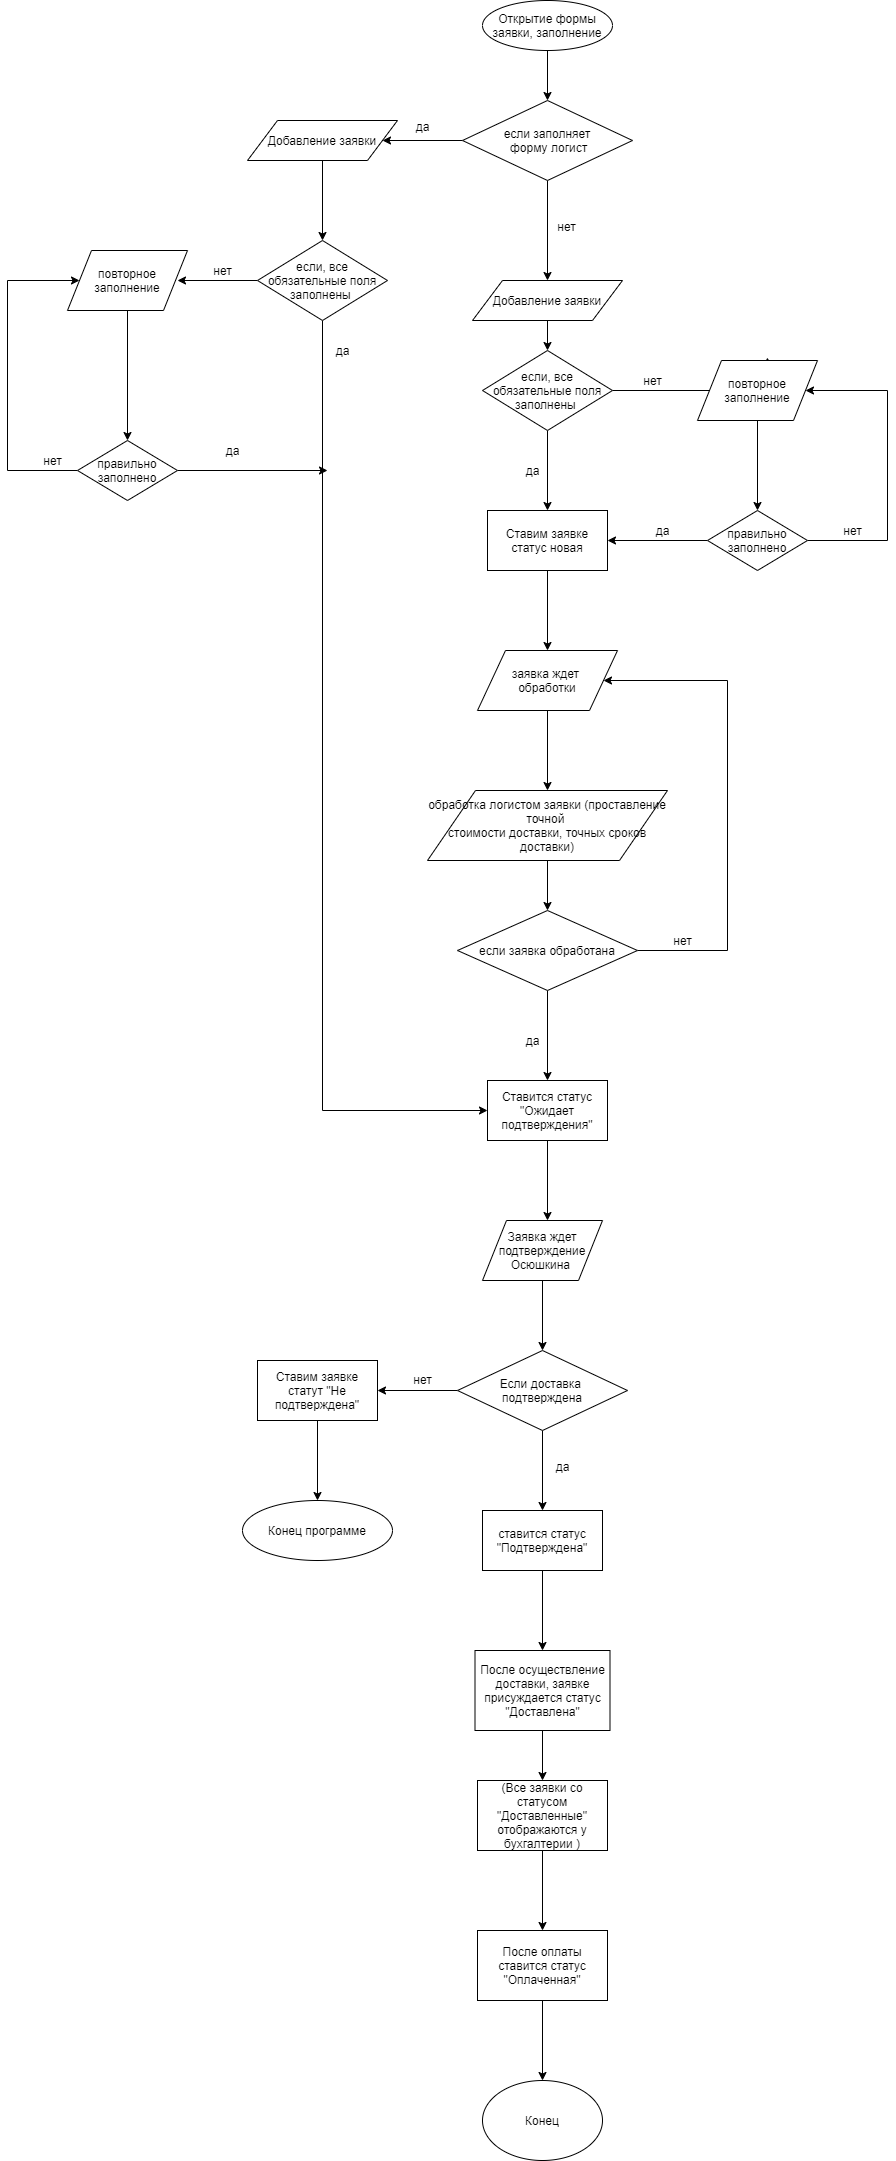

The diagram above was exported from draw.io. Its source (the exported page's mxGraphModel, read from the mxfile embedded in the PNG):
<mxGraphModel dx="2249" dy="1882" grid="1" gridSize="10" guides="1" tooltips="1" connect="1" arrows="1" fold="1" page="1" pageScale="1" pageWidth="827" pageHeight="1169" math="0" shadow="0">
  <root>
    <mxCell id="WIyWlLk6GJQsqaUBKTNV-0" />
    <mxCell id="WIyWlLk6GJQsqaUBKTNV-1" parent="WIyWlLk6GJQsqaUBKTNV-0" />
    <mxCell id="Od9wGchxbaTj_k8iFoty-78" value="" style="edgeStyle=orthogonalEdgeStyle;rounded=0;orthogonalLoop=1;jettySize=auto;html=1;" parent="WIyWlLk6GJQsqaUBKTNV-1" source="Od9wGchxbaTj_k8iFoty-0" target="Od9wGchxbaTj_k8iFoty-74" edge="1">
      <mxGeometry relative="1" as="geometry" />
    </mxCell>
    <mxCell id="Od9wGchxbaTj_k8iFoty-0" value="Открытие формы заявки, заполнение" style="ellipse;whiteSpace=wrap;html=1;" parent="WIyWlLk6GJQsqaUBKTNV-1" vertex="1">
      <mxGeometry x="315" y="-700" width="130" height="50" as="geometry" />
    </mxCell>
    <mxCell id="Od9wGchxbaTj_k8iFoty-5" value="" style="edgeStyle=orthogonalEdgeStyle;rounded=0;orthogonalLoop=1;jettySize=auto;html=1;" parent="WIyWlLk6GJQsqaUBKTNV-1" source="Od9wGchxbaTj_k8iFoty-1" target="Od9wGchxbaTj_k8iFoty-4" edge="1">
      <mxGeometry relative="1" as="geometry" />
    </mxCell>
    <mxCell id="Od9wGchxbaTj_k8iFoty-1" value="Добавление заявки" style="shape=parallelogram;perimeter=parallelogramPerimeter;whiteSpace=wrap;html=1;" parent="WIyWlLk6GJQsqaUBKTNV-1" vertex="1">
      <mxGeometry x="305" y="-420" width="150" height="40" as="geometry" />
    </mxCell>
    <mxCell id="Od9wGchxbaTj_k8iFoty-7" value="" style="edgeStyle=orthogonalEdgeStyle;rounded=0;orthogonalLoop=1;jettySize=auto;html=1;" parent="WIyWlLk6GJQsqaUBKTNV-1" source="Od9wGchxbaTj_k8iFoty-4" edge="1">
      <mxGeometry relative="1" as="geometry">
        <mxPoint x="380" y="-190" as="targetPoint" />
      </mxGeometry>
    </mxCell>
    <mxCell id="Od9wGchxbaTj_k8iFoty-11" value="" style="edgeStyle=orthogonalEdgeStyle;rounded=0;orthogonalLoop=1;jettySize=auto;html=1;entryX=0.583;entryY=-0.05;entryDx=0;entryDy=0;entryPerimeter=0;" parent="WIyWlLk6GJQsqaUBKTNV-1" source="Od9wGchxbaTj_k8iFoty-4" target="Od9wGchxbaTj_k8iFoty-12" edge="1">
      <mxGeometry relative="1" as="geometry">
        <mxPoint x="550" y="-310" as="targetPoint" />
        <Array as="points">
          <mxPoint x="580" y="-310" />
          <mxPoint x="580" y="-283" />
        </Array>
      </mxGeometry>
    </mxCell>
    <mxCell id="Od9wGchxbaTj_k8iFoty-4" value="если, все обязательные поля заполнены&amp;nbsp;" style="rhombus;whiteSpace=wrap;html=1;" parent="WIyWlLk6GJQsqaUBKTNV-1" vertex="1">
      <mxGeometry x="315" y="-350" width="130" height="80" as="geometry" />
    </mxCell>
    <mxCell id="Od9wGchxbaTj_k8iFoty-38" value="" style="edgeStyle=orthogonalEdgeStyle;rounded=0;orthogonalLoop=1;jettySize=auto;html=1;" parent="WIyWlLk6GJQsqaUBKTNV-1" source="Od9wGchxbaTj_k8iFoty-8" edge="1">
      <mxGeometry relative="1" as="geometry">
        <mxPoint x="380" y="-50" as="targetPoint" />
      </mxGeometry>
    </mxCell>
    <mxCell id="Od9wGchxbaTj_k8iFoty-8" value="Ставим заявке статус новая" style="rounded=0;whiteSpace=wrap;html=1;" parent="WIyWlLk6GJQsqaUBKTNV-1" vertex="1">
      <mxGeometry x="320" y="-190" width="120" height="60" as="geometry" />
    </mxCell>
    <mxCell id="Od9wGchxbaTj_k8iFoty-9" value="да" style="text;html=1;align=center;verticalAlign=middle;resizable=0;points=[];autosize=1;" parent="WIyWlLk6GJQsqaUBKTNV-1" vertex="1">
      <mxGeometry x="350" y="-240" width="30" height="20" as="geometry" />
    </mxCell>
    <mxCell id="Od9wGchxbaTj_k8iFoty-30" value="" style="edgeStyle=orthogonalEdgeStyle;rounded=0;orthogonalLoop=1;jettySize=auto;html=1;" parent="WIyWlLk6GJQsqaUBKTNV-1" source="Od9wGchxbaTj_k8iFoty-12" target="Od9wGchxbaTj_k8iFoty-28" edge="1">
      <mxGeometry relative="1" as="geometry" />
    </mxCell>
    <mxCell id="Od9wGchxbaTj_k8iFoty-12" value="повторное заполнение" style="shape=parallelogram;perimeter=parallelogramPerimeter;whiteSpace=wrap;html=1;" parent="WIyWlLk6GJQsqaUBKTNV-1" vertex="1">
      <mxGeometry x="530" y="-340" width="120" height="60" as="geometry" />
    </mxCell>
    <mxCell id="Od9wGchxbaTj_k8iFoty-13" value="нет" style="text;html=1;align=center;verticalAlign=middle;resizable=0;points=[];autosize=1;" parent="WIyWlLk6GJQsqaUBKTNV-1" vertex="1">
      <mxGeometry x="470" y="-330" width="30" height="20" as="geometry" />
    </mxCell>
    <mxCell id="Od9wGchxbaTj_k8iFoty-21" value="" style="edgeStyle=orthogonalEdgeStyle;rounded=0;orthogonalLoop=1;jettySize=auto;html=1;" parent="WIyWlLk6GJQsqaUBKTNV-1" source="Od9wGchxbaTj_k8iFoty-19" target="Od9wGchxbaTj_k8iFoty-20" edge="1">
      <mxGeometry relative="1" as="geometry" />
    </mxCell>
    <mxCell id="Od9wGchxbaTj_k8iFoty-19" value="обработка логистом заявки (проставление точной &lt;br&gt;стоимости доставки, точных сроков доставки)" style="shape=parallelogram;perimeter=parallelogramPerimeter;whiteSpace=wrap;html=1;" parent="WIyWlLk6GJQsqaUBKTNV-1" vertex="1">
      <mxGeometry x="260" y="90" width="240" height="70" as="geometry" />
    </mxCell>
    <mxCell id="Od9wGchxbaTj_k8iFoty-25" value="" style="edgeStyle=orthogonalEdgeStyle;rounded=0;orthogonalLoop=1;jettySize=auto;html=1;entryX=0.5;entryY=0;entryDx=0;entryDy=0;" parent="WIyWlLk6GJQsqaUBKTNV-1" source="Od9wGchxbaTj_k8iFoty-20" target="Od9wGchxbaTj_k8iFoty-26" edge="1">
      <mxGeometry relative="1" as="geometry">
        <mxPoint x="380" y="200" as="targetPoint" />
      </mxGeometry>
    </mxCell>
    <mxCell id="Od9wGchxbaTj_k8iFoty-40" value="" style="edgeStyle=orthogonalEdgeStyle;rounded=0;orthogonalLoop=1;jettySize=auto;html=1;entryX=1;entryY=0.5;entryDx=0;entryDy=0;" parent="WIyWlLk6GJQsqaUBKTNV-1" source="Od9wGchxbaTj_k8iFoty-20" target="Od9wGchxbaTj_k8iFoty-42" edge="1">
      <mxGeometry relative="1" as="geometry">
        <mxPoint x="440" y="-20" as="targetPoint" />
        <Array as="points">
          <mxPoint x="560" y="250" />
          <mxPoint x="560" y="-20" />
        </Array>
      </mxGeometry>
    </mxCell>
    <mxCell id="Od9wGchxbaTj_k8iFoty-20" value="если заявка обработана" style="rhombus;whiteSpace=wrap;html=1;" parent="WIyWlLk6GJQsqaUBKTNV-1" vertex="1">
      <mxGeometry x="290" y="210" width="180" height="80" as="geometry" />
    </mxCell>
    <mxCell id="Od9wGchxbaTj_k8iFoty-47" value="" style="edgeStyle=orthogonalEdgeStyle;rounded=0;orthogonalLoop=1;jettySize=auto;html=1;" parent="WIyWlLk6GJQsqaUBKTNV-1" source="Od9wGchxbaTj_k8iFoty-26" edge="1">
      <mxGeometry relative="1" as="geometry">
        <mxPoint x="380" y="520" as="targetPoint" />
      </mxGeometry>
    </mxCell>
    <mxCell id="Od9wGchxbaTj_k8iFoty-26" value="Ставится статус &quot;Ожидает подтверждения&quot;" style="rounded=0;whiteSpace=wrap;html=1;" parent="WIyWlLk6GJQsqaUBKTNV-1" vertex="1">
      <mxGeometry x="320" y="380" width="120" height="60" as="geometry" />
    </mxCell>
    <mxCell id="Od9wGchxbaTj_k8iFoty-27" value="да" style="text;html=1;align=center;verticalAlign=middle;resizable=0;points=[];autosize=1;" parent="WIyWlLk6GJQsqaUBKTNV-1" vertex="1">
      <mxGeometry x="350" y="330" width="30" height="20" as="geometry" />
    </mxCell>
    <mxCell id="Od9wGchxbaTj_k8iFoty-29" style="edgeStyle=orthogonalEdgeStyle;rounded=0;orthogonalLoop=1;jettySize=auto;html=1;entryX=1;entryY=0.5;entryDx=0;entryDy=0;" parent="WIyWlLk6GJQsqaUBKTNV-1" source="Od9wGchxbaTj_k8iFoty-28" target="Od9wGchxbaTj_k8iFoty-8" edge="1">
      <mxGeometry relative="1" as="geometry">
        <mxPoint x="580" y="-160" as="targetPoint" />
      </mxGeometry>
    </mxCell>
    <mxCell id="Od9wGchxbaTj_k8iFoty-32" style="edgeStyle=orthogonalEdgeStyle;rounded=0;orthogonalLoop=1;jettySize=auto;html=1;entryX=1;entryY=0.5;entryDx=0;entryDy=0;" parent="WIyWlLk6GJQsqaUBKTNV-1" source="Od9wGchxbaTj_k8iFoty-28" target="Od9wGchxbaTj_k8iFoty-12" edge="1">
      <mxGeometry relative="1" as="geometry">
        <mxPoint x="720" y="-320" as="targetPoint" />
        <Array as="points">
          <mxPoint x="720" y="-160" />
          <mxPoint x="720" y="-310" />
        </Array>
      </mxGeometry>
    </mxCell>
    <mxCell id="Od9wGchxbaTj_k8iFoty-28" value="правильно заполнено" style="rhombus;whiteSpace=wrap;html=1;" parent="WIyWlLk6GJQsqaUBKTNV-1" vertex="1">
      <mxGeometry x="540" y="-190" width="100" height="60" as="geometry" />
    </mxCell>
    <mxCell id="Od9wGchxbaTj_k8iFoty-31" value="да&lt;br&gt;" style="text;html=1;align=center;verticalAlign=middle;resizable=0;points=[];autosize=1;" parent="WIyWlLk6GJQsqaUBKTNV-1" vertex="1">
      <mxGeometry x="480" y="-180" width="30" height="20" as="geometry" />
    </mxCell>
    <mxCell id="Od9wGchxbaTj_k8iFoty-33" value="нет&lt;br&gt;" style="text;html=1;align=center;verticalAlign=middle;resizable=0;points=[];autosize=1;" parent="WIyWlLk6GJQsqaUBKTNV-1" vertex="1">
      <mxGeometry x="670" y="-180" width="30" height="20" as="geometry" />
    </mxCell>
    <mxCell id="Od9wGchxbaTj_k8iFoty-36" value="" style="edgeStyle=orthogonalEdgeStyle;rounded=0;orthogonalLoop=1;jettySize=auto;html=1;" parent="WIyWlLk6GJQsqaUBKTNV-1" target="Od9wGchxbaTj_k8iFoty-19" edge="1">
      <mxGeometry relative="1" as="geometry">
        <mxPoint x="380" y="10" as="sourcePoint" />
      </mxGeometry>
    </mxCell>
    <mxCell id="Od9wGchxbaTj_k8iFoty-41" value="нет&lt;br&gt;" style="text;html=1;align=center;verticalAlign=middle;resizable=0;points=[];autosize=1;" parent="WIyWlLk6GJQsqaUBKTNV-1" vertex="1">
      <mxGeometry x="500" y="230" width="30" height="20" as="geometry" />
    </mxCell>
    <mxCell id="Od9wGchxbaTj_k8iFoty-42" value="&lt;span&gt;заявка ждет &lt;br&gt;обработки&lt;/span&gt;" style="shape=parallelogram;perimeter=parallelogramPerimeter;whiteSpace=wrap;html=1;" parent="WIyWlLk6GJQsqaUBKTNV-1" vertex="1">
      <mxGeometry x="310" y="-50" width="140" height="60" as="geometry" />
    </mxCell>
    <mxCell id="Od9wGchxbaTj_k8iFoty-49" value="" style="edgeStyle=orthogonalEdgeStyle;rounded=0;orthogonalLoop=1;jettySize=auto;html=1;" parent="WIyWlLk6GJQsqaUBKTNV-1" source="Od9wGchxbaTj_k8iFoty-45" target="Od9wGchxbaTj_k8iFoty-48" edge="1">
      <mxGeometry relative="1" as="geometry" />
    </mxCell>
    <mxCell id="Od9wGchxbaTj_k8iFoty-45" value="Заявка ждет подтверждение Осюшкина&amp;nbsp;" style="shape=parallelogram;perimeter=parallelogramPerimeter;whiteSpace=wrap;html=1;" parent="WIyWlLk6GJQsqaUBKTNV-1" vertex="1">
      <mxGeometry x="315" y="520" width="120" height="60" as="geometry" />
    </mxCell>
    <mxCell id="Od9wGchxbaTj_k8iFoty-51" value="" style="edgeStyle=orthogonalEdgeStyle;rounded=0;orthogonalLoop=1;jettySize=auto;html=1;" parent="WIyWlLk6GJQsqaUBKTNV-1" source="Od9wGchxbaTj_k8iFoty-48" edge="1">
      <mxGeometry relative="1" as="geometry">
        <mxPoint x="210" y="690" as="targetPoint" />
      </mxGeometry>
    </mxCell>
    <mxCell id="Od9wGchxbaTj_k8iFoty-61" value="" style="edgeStyle=orthogonalEdgeStyle;rounded=0;orthogonalLoop=1;jettySize=auto;html=1;" parent="WIyWlLk6GJQsqaUBKTNV-1" source="Od9wGchxbaTj_k8iFoty-48" edge="1">
      <mxGeometry relative="1" as="geometry">
        <mxPoint x="375" y="810" as="targetPoint" />
      </mxGeometry>
    </mxCell>
    <mxCell id="Od9wGchxbaTj_k8iFoty-48" value="Если доставка &lt;br&gt;подтверждена" style="rhombus;whiteSpace=wrap;html=1;" parent="WIyWlLk6GJQsqaUBKTNV-1" vertex="1">
      <mxGeometry x="290" y="650" width="170" height="80" as="geometry" />
    </mxCell>
    <mxCell id="Od9wGchxbaTj_k8iFoty-57" value="" style="edgeStyle=orthogonalEdgeStyle;rounded=0;orthogonalLoop=1;jettySize=auto;html=1;" parent="WIyWlLk6GJQsqaUBKTNV-1" source="Od9wGchxbaTj_k8iFoty-54" edge="1">
      <mxGeometry relative="1" as="geometry">
        <mxPoint x="150" y="800" as="targetPoint" />
      </mxGeometry>
    </mxCell>
    <mxCell id="Od9wGchxbaTj_k8iFoty-54" value="Ставим заявке статут &quot;Не подтверждена&quot;" style="rounded=0;whiteSpace=wrap;html=1;" parent="WIyWlLk6GJQsqaUBKTNV-1" vertex="1">
      <mxGeometry x="90" y="660" width="120" height="60" as="geometry" />
    </mxCell>
    <mxCell id="Od9wGchxbaTj_k8iFoty-55" value="нет" style="text;html=1;align=center;verticalAlign=middle;resizable=0;points=[];autosize=1;" parent="WIyWlLk6GJQsqaUBKTNV-1" vertex="1">
      <mxGeometry x="240" y="669" width="30" height="20" as="geometry" />
    </mxCell>
    <mxCell id="Od9wGchxbaTj_k8iFoty-58" value="Конец программе" style="ellipse;whiteSpace=wrap;html=1;" parent="WIyWlLk6GJQsqaUBKTNV-1" vertex="1">
      <mxGeometry x="75" y="800" width="150" height="60" as="geometry" />
    </mxCell>
    <mxCell id="Od9wGchxbaTj_k8iFoty-62" value="да" style="text;html=1;align=center;verticalAlign=middle;resizable=0;points=[];autosize=1;" parent="WIyWlLk6GJQsqaUBKTNV-1" vertex="1">
      <mxGeometry x="380" y="756" width="30" height="20" as="geometry" />
    </mxCell>
    <mxCell id="Od9wGchxbaTj_k8iFoty-65" value="" style="edgeStyle=orthogonalEdgeStyle;rounded=0;orthogonalLoop=1;jettySize=auto;html=1;" parent="WIyWlLk6GJQsqaUBKTNV-1" source="Od9wGchxbaTj_k8iFoty-63" target="Od9wGchxbaTj_k8iFoty-64" edge="1">
      <mxGeometry relative="1" as="geometry" />
    </mxCell>
    <mxCell id="Od9wGchxbaTj_k8iFoty-63" value="ставится статус &quot;Подтверждена&quot;" style="rounded=0;whiteSpace=wrap;html=1;" parent="WIyWlLk6GJQsqaUBKTNV-1" vertex="1">
      <mxGeometry x="315" y="810" width="120" height="60" as="geometry" />
    </mxCell>
    <mxCell id="Od9wGchxbaTj_k8iFoty-68" value="" style="edgeStyle=orthogonalEdgeStyle;rounded=0;orthogonalLoop=1;jettySize=auto;html=1;" parent="WIyWlLk6GJQsqaUBKTNV-1" source="Od9wGchxbaTj_k8iFoty-64" target="Od9wGchxbaTj_k8iFoty-67" edge="1">
      <mxGeometry relative="1" as="geometry" />
    </mxCell>
    <mxCell id="Od9wGchxbaTj_k8iFoty-64" value="После осуществление доставки, заявке присуждается статус &quot;Доставлена&quot;" style="rounded=0;whiteSpace=wrap;html=1;" parent="WIyWlLk6GJQsqaUBKTNV-1" vertex="1">
      <mxGeometry x="307.5" y="950" width="135" height="80" as="geometry" />
    </mxCell>
    <mxCell id="Od9wGchxbaTj_k8iFoty-70" value="" style="edgeStyle=orthogonalEdgeStyle;rounded=0;orthogonalLoop=1;jettySize=auto;html=1;" parent="WIyWlLk6GJQsqaUBKTNV-1" source="Od9wGchxbaTj_k8iFoty-67" target="Od9wGchxbaTj_k8iFoty-69" edge="1">
      <mxGeometry relative="1" as="geometry" />
    </mxCell>
    <mxCell id="Od9wGchxbaTj_k8iFoty-67" value="(Все заявки со статусом&lt;br&gt;&quot;Доставленные&quot; отображаются у бухгалтерии )" style="rounded=0;whiteSpace=wrap;html=1;" parent="WIyWlLk6GJQsqaUBKTNV-1" vertex="1">
      <mxGeometry x="310" y="1080" width="130" height="70" as="geometry" />
    </mxCell>
    <mxCell id="Od9wGchxbaTj_k8iFoty-72" value="" style="edgeStyle=orthogonalEdgeStyle;rounded=0;orthogonalLoop=1;jettySize=auto;html=1;" parent="WIyWlLk6GJQsqaUBKTNV-1" source="Od9wGchxbaTj_k8iFoty-69" edge="1">
      <mxGeometry relative="1" as="geometry">
        <mxPoint x="375" y="1380" as="targetPoint" />
      </mxGeometry>
    </mxCell>
    <mxCell id="Od9wGchxbaTj_k8iFoty-69" value="После оплаты ставится статус &quot;Оплаченная&quot;" style="rounded=0;whiteSpace=wrap;html=1;" parent="WIyWlLk6GJQsqaUBKTNV-1" vertex="1">
      <mxGeometry x="310" y="1230" width="130" height="70" as="geometry" />
    </mxCell>
    <mxCell id="Od9wGchxbaTj_k8iFoty-73" value="Конец&lt;br&gt;" style="ellipse;whiteSpace=wrap;html=1;" parent="WIyWlLk6GJQsqaUBKTNV-1" vertex="1">
      <mxGeometry x="315" y="1380" width="120" height="80" as="geometry" />
    </mxCell>
    <mxCell id="Od9wGchxbaTj_k8iFoty-76" value="" style="edgeStyle=orthogonalEdgeStyle;rounded=0;orthogonalLoop=1;jettySize=auto;html=1;entryX=0.5;entryY=0;entryDx=0;entryDy=0;" parent="WIyWlLk6GJQsqaUBKTNV-1" source="Od9wGchxbaTj_k8iFoty-74" target="Od9wGchxbaTj_k8iFoty-1" edge="1">
      <mxGeometry relative="1" as="geometry">
        <mxPoint x="380" y="-440" as="targetPoint" />
      </mxGeometry>
    </mxCell>
    <mxCell id="Od9wGchxbaTj_k8iFoty-80" value="" style="edgeStyle=orthogonalEdgeStyle;rounded=0;orthogonalLoop=1;jettySize=auto;html=1;" parent="WIyWlLk6GJQsqaUBKTNV-1" source="Od9wGchxbaTj_k8iFoty-74" edge="1">
      <mxGeometry relative="1" as="geometry">
        <mxPoint x="215" y="-560" as="targetPoint" />
      </mxGeometry>
    </mxCell>
    <mxCell id="Od9wGchxbaTj_k8iFoty-74" value="если заполняет&lt;br&gt;&amp;nbsp;форму логист" style="rhombus;whiteSpace=wrap;html=1;" parent="WIyWlLk6GJQsqaUBKTNV-1" vertex="1">
      <mxGeometry x="295" y="-600" width="170" height="80" as="geometry" />
    </mxCell>
    <mxCell id="Od9wGchxbaTj_k8iFoty-77" value="нет" style="text;html=1;align=center;verticalAlign=middle;resizable=0;points=[];autosize=1;" parent="WIyWlLk6GJQsqaUBKTNV-1" vertex="1">
      <mxGeometry x="384" y="-484" width="30" height="20" as="geometry" />
    </mxCell>
    <mxCell id="Od9wGchxbaTj_k8iFoty-81" value="да" style="text;html=1;align=center;verticalAlign=middle;resizable=0;points=[];autosize=1;" parent="WIyWlLk6GJQsqaUBKTNV-1" vertex="1">
      <mxGeometry x="240" y="-584" width="30" height="20" as="geometry" />
    </mxCell>
    <mxCell id="Od9wGchxbaTj_k8iFoty-85" value="" style="edgeStyle=orthogonalEdgeStyle;rounded=0;orthogonalLoop=1;jettySize=auto;html=1;" parent="WIyWlLk6GJQsqaUBKTNV-1" source="Od9wGchxbaTj_k8iFoty-82" edge="1">
      <mxGeometry relative="1" as="geometry">
        <mxPoint x="155" y="-460" as="targetPoint" />
      </mxGeometry>
    </mxCell>
    <mxCell id="Od9wGchxbaTj_k8iFoty-82" value="Добавление заявки" style="shape=parallelogram;perimeter=parallelogramPerimeter;whiteSpace=wrap;html=1;" parent="WIyWlLk6GJQsqaUBKTNV-1" vertex="1">
      <mxGeometry x="80" y="-580" width="150" height="40" as="geometry" />
    </mxCell>
    <mxCell id="Od9wGchxbaTj_k8iFoty-87" value="" style="edgeStyle=orthogonalEdgeStyle;rounded=0;orthogonalLoop=1;jettySize=auto;html=1;entryX=0;entryY=0.5;entryDx=0;entryDy=0;" parent="WIyWlLk6GJQsqaUBKTNV-1" source="Od9wGchxbaTj_k8iFoty-83" target="Od9wGchxbaTj_k8iFoty-26" edge="1">
      <mxGeometry relative="1" as="geometry">
        <mxPoint x="155" y="390" as="targetPoint" />
        <Array as="points">
          <mxPoint x="155" y="410" />
        </Array>
      </mxGeometry>
    </mxCell>
    <mxCell id="Od9wGchxbaTj_k8iFoty-90" value="" style="edgeStyle=orthogonalEdgeStyle;rounded=0;orthogonalLoop=1;jettySize=auto;html=1;" parent="WIyWlLk6GJQsqaUBKTNV-1" source="Od9wGchxbaTj_k8iFoty-83" edge="1">
      <mxGeometry relative="1" as="geometry">
        <mxPoint x="10" y="-420" as="targetPoint" />
      </mxGeometry>
    </mxCell>
    <mxCell id="Od9wGchxbaTj_k8iFoty-83" value="если, все обязательные поля заполнены&amp;nbsp;" style="rhombus;whiteSpace=wrap;html=1;" parent="WIyWlLk6GJQsqaUBKTNV-1" vertex="1">
      <mxGeometry x="90" y="-460" width="130" height="80" as="geometry" />
    </mxCell>
    <mxCell id="Od9wGchxbaTj_k8iFoty-88" value="да&lt;br&gt;" style="text;html=1;align=center;verticalAlign=middle;resizable=0;points=[];autosize=1;" parent="WIyWlLk6GJQsqaUBKTNV-1" vertex="1">
      <mxGeometry x="160" y="-360" width="30" height="20" as="geometry" />
    </mxCell>
    <mxCell id="Od9wGchxbaTj_k8iFoty-98" value="" style="edgeStyle=orthogonalEdgeStyle;rounded=0;orthogonalLoop=1;jettySize=auto;html=1;entryX=0.5;entryY=0;entryDx=0;entryDy=0;" parent="WIyWlLk6GJQsqaUBKTNV-1" source="Od9wGchxbaTj_k8iFoty-91" target="Od9wGchxbaTj_k8iFoty-92" edge="1">
      <mxGeometry relative="1" as="geometry">
        <mxPoint x="-40" y="-310" as="targetPoint" />
      </mxGeometry>
    </mxCell>
    <mxCell id="Od9wGchxbaTj_k8iFoty-91" value="повторное заполнение" style="shape=parallelogram;perimeter=parallelogramPerimeter;whiteSpace=wrap;html=1;" parent="WIyWlLk6GJQsqaUBKTNV-1" vertex="1">
      <mxGeometry x="-100" y="-450" width="120" height="60" as="geometry" />
    </mxCell>
    <mxCell id="Od9wGchxbaTj_k8iFoty-94" value="" style="edgeStyle=orthogonalEdgeStyle;rounded=0;orthogonalLoop=1;jettySize=auto;html=1;" parent="WIyWlLk6GJQsqaUBKTNV-1" source="Od9wGchxbaTj_k8iFoty-92" edge="1">
      <mxGeometry relative="1" as="geometry">
        <mxPoint x="160" y="-230" as="targetPoint" />
      </mxGeometry>
    </mxCell>
    <mxCell id="Od9wGchxbaTj_k8iFoty-101" value="" style="edgeStyle=orthogonalEdgeStyle;rounded=0;orthogonalLoop=1;jettySize=auto;html=1;entryX=0;entryY=0.5;entryDx=0;entryDy=0;" parent="WIyWlLk6GJQsqaUBKTNV-1" source="Od9wGchxbaTj_k8iFoty-92" target="Od9wGchxbaTj_k8iFoty-91" edge="1">
      <mxGeometry relative="1" as="geometry">
        <mxPoint x="-160" y="-430" as="targetPoint" />
        <Array as="points">
          <mxPoint x="-160" y="-230" />
          <mxPoint x="-160" y="-420" />
        </Array>
      </mxGeometry>
    </mxCell>
    <mxCell id="Od9wGchxbaTj_k8iFoty-92" value="правильно заполнено" style="rhombus;whiteSpace=wrap;html=1;" parent="WIyWlLk6GJQsqaUBKTNV-1" vertex="1">
      <mxGeometry x="-90" y="-260" width="100" height="60" as="geometry" />
    </mxCell>
    <mxCell id="Od9wGchxbaTj_k8iFoty-99" value="да" style="text;html=1;align=center;verticalAlign=middle;resizable=0;points=[];autosize=1;" parent="WIyWlLk6GJQsqaUBKTNV-1" vertex="1">
      <mxGeometry x="50" y="-260" width="30" height="20" as="geometry" />
    </mxCell>
    <mxCell id="Od9wGchxbaTj_k8iFoty-102" value="нет" style="text;html=1;align=center;verticalAlign=middle;resizable=0;points=[];autosize=1;" parent="WIyWlLk6GJQsqaUBKTNV-1" vertex="1">
      <mxGeometry x="-130" y="-250" width="30" height="20" as="geometry" />
    </mxCell>
    <mxCell id="Od9wGchxbaTj_k8iFoty-103" value="нет" style="text;html=1;align=center;verticalAlign=middle;resizable=0;points=[];autosize=1;" parent="WIyWlLk6GJQsqaUBKTNV-1" vertex="1">
      <mxGeometry x="40" y="-440" width="30" height="20" as="geometry" />
    </mxCell>
  </root>
</mxGraphModel>